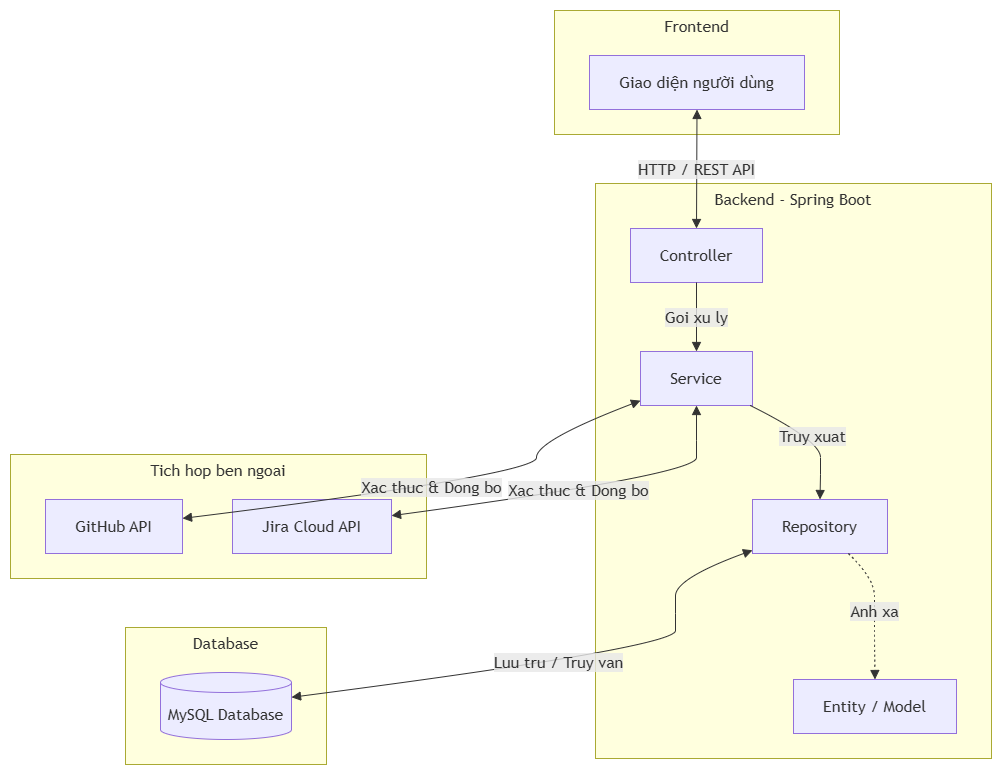

The diagram above was exported from draw.io. Its source (the exported page's mxGraphModel, read from the mxfile embedded in the PNG):
<mxGraphModel dx="1030" dy="562" grid="0" gridSize="10" guides="1" tooltips="1" connect="1" arrows="1" fold="1" page="1" pageScale="1" pageWidth="827" pageHeight="1169" math="0" shadow="0">
  <root>
    <mxCell id="0" />
    <mxCell id="1" parent="0" />
    <UserObject label="" mermaidData="{&#10;  &quot;data&quot;: &quot;graph TD\n    subgraph Frontend [Frontend]\n        UI[Giao diện người dùng]\n    end\n\n    subgraph Backend [Backend - Spring Boot]\n        CTRL[Controller]\n        SVC[Service]\n        REPO[Repository]\n        ENT[Entity / Model]\n        \n        CTRL --&gt;|Goi xu ly| SVC\n        SVC --&gt;|Truy xuat| REPO\n        REPO -.-&gt;|Anh xa| ENT\n    end\n\n    subgraph DB [Database]\n        MYSQL[(MySQL Database)]\n    end\n\n    subgraph External [Tich hop ben ngoai]\n        JIRA[Jira Cloud API]\n        GH[GitHub API]\n    end\n\n    UI &lt;--&gt;|HTTP / REST API| CTRL\n    REPO &lt;--&gt;|Luu tru / Truy van| MYSQL\n    SVC &lt;--&gt;|Xac thuc &amp; Dong bo| JIRA\n    SVC &lt;--&gt;|Xac thuc &amp; Dong bo| GH&quot;,&#10;  &quot;config&quot;: null&#10;}" id="G-F4rfZ_7FUX1zeVQboO-1">
      <mxCell connectable="0" parent="1" style="group;transparentBounds=1;editIcon=1;lockedGroup=0;groupPadding=10;" vertex="1">
        <mxGeometry as="geometry" />
      </mxCell>
    </UserObject>
    <UserObject label="Frontend" mermaidId="n:Frontend" mermaidBaseStyle="html=1;whiteSpace=wrap;strokeWidth=1;verticalAlign=top;fillColor=light-dark(#ffffde,#1f2020);strokeColor=light-dark(#aaaa33,#cccccc);fontColor=light-dark(#333333,#cccccc);fontFamily=Trebuchet MS,Verdana,Arial,sans-serif;fontSize=16;" mermaidBaseValue="Frontend" id="G-F4rfZ_7FUX1zeVQboO-2">
      <mxCell parent="G-F4rfZ_7FUX1zeVQboO-1" style="html=1;whiteSpace=wrap;strokeWidth=1;verticalAlign=top;fillColor=light-dark(#ffffde,#1f2020);strokeColor=light-dark(#aaaa33,#cccccc);fontColor=light-dark(#333333,#cccccc);fontFamily=Trebuchet MS,Verdana,Arial,sans-serif;fontSize=16;" vertex="1">
        <mxGeometry height="124" width="285" x="574" y="220" as="geometry" />
      </mxCell>
    </UserObject>
    <UserObject label="Giao diện người dùng" mermaidId="n:UI" mermaidBaseStyle="html=1;whiteSpace=wrap;strokeWidth=1;fillColor=light-dark(#ECECFF,#1f2020);strokeColor=light-dark(#9370DB,#cccccc);fontColor=light-dark(#333333,#cccccc);fontFamily=Trebuchet MS,Verdana,Arial,sans-serif;fontSize=16;" mermaidBaseValue="Giao diện người dùng" id="G-F4rfZ_7FUX1zeVQboO-3">
      <mxCell parent="G-F4rfZ_7FUX1zeVQboO-2" style="html=1;whiteSpace=wrap;strokeWidth=1;fillColor=light-dark(#ECECFF,#1f2020);strokeColor=light-dark(#9370DB,#cccccc);fontColor=light-dark(#333333,#cccccc);fontFamily=Trebuchet MS,Verdana,Arial,sans-serif;fontSize=16;" vertex="1">
        <mxGeometry height="54" width="215" x="35" y="45" as="geometry" />
      </mxCell>
    </UserObject>
    <UserObject label="Backend - Spring Boot" mermaidId="n:Backend" mermaidBaseStyle="html=1;whiteSpace=wrap;strokeWidth=1;verticalAlign=top;fillColor=light-dark(#ffffde,#1f2020);strokeColor=light-dark(#aaaa33,#cccccc);fontColor=light-dark(#333333,#cccccc);fontFamily=Trebuchet MS,Verdana,Arial,sans-serif;fontSize=16;" mermaidBaseValue="Backend - Spring Boot" id="G-F4rfZ_7FUX1zeVQboO-4">
      <mxCell parent="G-F4rfZ_7FUX1zeVQboO-1" style="html=1;whiteSpace=wrap;strokeWidth=1;verticalAlign=top;fillColor=light-dark(#ffffde,#1f2020);strokeColor=light-dark(#aaaa33,#cccccc);fontColor=light-dark(#333333,#cccccc);fontFamily=Trebuchet MS,Verdana,Arial,sans-serif;fontSize=16;" vertex="1">
        <mxGeometry height="575" width="396" x="615" y="393" as="geometry" />
      </mxCell>
    </UserObject>
    <UserObject label="Controller" mermaidId="n:CTRL" mermaidBaseStyle="html=1;whiteSpace=wrap;strokeWidth=1;fillColor=light-dark(#ECECFF,#1f2020);strokeColor=light-dark(#9370DB,#cccccc);fontColor=light-dark(#333333,#cccccc);fontFamily=Trebuchet MS,Verdana,Arial,sans-serif;fontSize=16;" mermaidBaseValue="Controller" id="G-F4rfZ_7FUX1zeVQboO-5">
      <mxCell parent="G-F4rfZ_7FUX1zeVQboO-4" style="html=1;whiteSpace=wrap;strokeWidth=1;fillColor=light-dark(#ECECFF,#1f2020);strokeColor=light-dark(#9370DB,#cccccc);fontColor=light-dark(#333333,#cccccc);fontFamily=Trebuchet MS,Verdana,Arial,sans-serif;fontSize=16;" vertex="1">
        <mxGeometry height="54" width="132" x="35" y="45" as="geometry" />
      </mxCell>
    </UserObject>
    <UserObject label="Service" mermaidId="n:SVC" mermaidBaseStyle="html=1;whiteSpace=wrap;strokeWidth=1;fillColor=light-dark(#ECECFF,#1f2020);strokeColor=light-dark(#9370DB,#cccccc);fontColor=light-dark(#333333,#cccccc);fontFamily=Trebuchet MS,Verdana,Arial,sans-serif;fontSize=16;" mermaidBaseValue="Service" id="G-F4rfZ_7FUX1zeVQboO-6">
      <mxCell parent="G-F4rfZ_7FUX1zeVQboO-4" style="html=1;whiteSpace=wrap;strokeWidth=1;fillColor=light-dark(#ECECFF,#1f2020);strokeColor=light-dark(#9370DB,#cccccc);fontColor=light-dark(#333333,#cccccc);fontFamily=Trebuchet MS,Verdana,Arial,sans-serif;fontSize=16;" vertex="1">
        <mxGeometry height="54" width="112" x="45" y="168" as="geometry" />
      </mxCell>
    </UserObject>
    <UserObject label="Repository" mermaidId="n:REPO" mermaidBaseStyle="html=1;whiteSpace=wrap;strokeWidth=1;fillColor=light-dark(#ECECFF,#1f2020);strokeColor=light-dark(#9370DB,#cccccc);fontColor=light-dark(#333333,#cccccc);fontFamily=Trebuchet MS,Verdana,Arial,sans-serif;fontSize=16;" mermaidBaseValue="Repository" id="G-F4rfZ_7FUX1zeVQboO-7">
      <mxCell parent="G-F4rfZ_7FUX1zeVQboO-4" style="html=1;whiteSpace=wrap;strokeWidth=1;fillColor=light-dark(#ECECFF,#1f2020);strokeColor=light-dark(#9370DB,#cccccc);fontColor=light-dark(#333333,#cccccc);fontFamily=Trebuchet MS,Verdana,Arial,sans-serif;fontSize=16;" vertex="1">
        <mxGeometry height="54" width="135" x="157" y="316" as="geometry" />
      </mxCell>
    </UserObject>
    <UserObject label="Entity / Model" mermaidId="n:ENT" mermaidBaseStyle="html=1;whiteSpace=wrap;strokeWidth=1;fillColor=light-dark(#ECECFF,#1f2020);strokeColor=light-dark(#9370DB,#cccccc);fontColor=light-dark(#333333,#cccccc);fontFamily=Trebuchet MS,Verdana,Arial,sans-serif;fontSize=16;" mermaidBaseValue="Entity / Model" id="G-F4rfZ_7FUX1zeVQboO-8">
      <mxCell parent="G-F4rfZ_7FUX1zeVQboO-4" style="html=1;whiteSpace=wrap;strokeWidth=1;fillColor=light-dark(#ECECFF,#1f2020);strokeColor=light-dark(#9370DB,#cccccc);fontColor=light-dark(#333333,#cccccc);fontFamily=Trebuchet MS,Verdana,Arial,sans-serif;fontSize=16;" vertex="1">
        <mxGeometry height="54" width="163" x="198" y="496" as="geometry" />
      </mxCell>
    </UserObject>
    <UserObject label="Goi xu ly" mermaidId="e:CTRL-&gt;SVC#0" mermaidBaseStyle="curved=1;startArrow=none;endArrow=block;endSize=7;strokeColor=light-dark(#333333,#cccccc);html=1;fontSize=16;labelBackgroundColor=light-dark(#E8E8E88D,#2a2a2a8D);fontFamily=Trebuchet MS,Verdana,Arial,sans-serif;fontColor=light-dark(#333333,#cccccc);exitX=0.5;exitY=1;entryX=0.5;entryY=0;" mermaidBaseValue="Goi xu ly" id="G-F4rfZ_7FUX1zeVQboO-9">
      <mxCell edge="1" parent="G-F4rfZ_7FUX1zeVQboO-4" source="G-F4rfZ_7FUX1zeVQboO-5" style="curved=1;startArrow=none;endArrow=block;endSize=7;strokeColor=light-dark(#333333,#cccccc);html=1;fontSize=16;labelBackgroundColor=light-dark(#E8E8E88D,#2a2a2a8D);fontFamily=Trebuchet MS,Verdana,Arial,sans-serif;fontColor=light-dark(#333333,#cccccc);exitX=0.5;exitY=1;entryX=0.5;entryY=0;rounded=0;" target="G-F4rfZ_7FUX1zeVQboO-6">
        <mxGeometry relative="1" as="geometry">
          <Array as="points" />
        </mxGeometry>
      </mxCell>
    </UserObject>
    <UserObject label="Truy xuat" mermaidId="e:SVC-&gt;REPO#0" mermaidBaseStyle="curved=1;startArrow=none;endArrow=block;endSize=7;strokeColor=light-dark(#333333,#cccccc);html=1;fontSize=16;labelBackgroundColor=light-dark(#E8E8E88D,#2a2a2a8D);fontFamily=Trebuchet MS,Verdana,Arial,sans-serif;fontColor=light-dark(#333333,#cccccc);exitX=0.98;exitY=1;entryX=0.5;entryY=0;" mermaidBaseValue="Truy xuat" id="G-F4rfZ_7FUX1zeVQboO-10">
      <mxCell edge="1" parent="G-F4rfZ_7FUX1zeVQboO-4" source="G-F4rfZ_7FUX1zeVQboO-6" style="curved=1;startArrow=none;endArrow=block;endSize=7;strokeColor=light-dark(#333333,#cccccc);html=1;fontSize=16;labelBackgroundColor=light-dark(#E8E8E88D,#2a2a2a8D);fontFamily=Trebuchet MS,Verdana,Arial,sans-serif;fontColor=light-dark(#333333,#cccccc);exitX=0.98;exitY=1;entryX=0.5;entryY=0;rounded=0;" target="G-F4rfZ_7FUX1zeVQboO-7">
        <mxGeometry relative="1" as="geometry">
          <Array as="points">
            <mxPoint x="225" y="257" />
            <mxPoint x="225" y="291" />
          </Array>
        </mxGeometry>
      </mxCell>
    </UserObject>
    <UserObject label="Anh xa" mermaidId="e:REPO-&gt;ENT#0" mermaidBaseStyle="curved=1;dashed=1;dashPattern=2 3;fixDash=1;startArrow=none;endArrow=block;endSize=7;strokeColor=light-dark(#333333,#cccccc);html=1;fontSize=16;labelBackgroundColor=light-dark(#E8E8E88D,#2a2a2a8D);fontFamily=Trebuchet MS,Verdana,Arial,sans-serif;fontColor=light-dark(#333333,#cccccc);exitX=0.71;exitY=1;entryX=0.5;entryY=0;" mermaidBaseValue="Anh xa" id="G-F4rfZ_7FUX1zeVQboO-11">
      <mxCell edge="1" parent="G-F4rfZ_7FUX1zeVQboO-4" source="G-F4rfZ_7FUX1zeVQboO-7" style="curved=1;dashed=1;dashPattern=2 3;fixDash=1;startArrow=none;endArrow=block;endSize=7;strokeColor=light-dark(#333333,#cccccc);html=1;fontSize=16;labelBackgroundColor=light-dark(#E8E8E88D,#2a2a2a8D);fontFamily=Trebuchet MS,Verdana,Arial,sans-serif;fontColor=light-dark(#333333,#cccccc);exitX=0.71;exitY=1;entryX=0.5;entryY=0;rounded=0;" target="G-F4rfZ_7FUX1zeVQboO-8">
        <mxGeometry relative="1" as="geometry">
          <Array as="points">
            <mxPoint x="279" y="395" />
            <mxPoint x="279" y="430" />
            <mxPoint x="279" y="464" />
          </Array>
        </mxGeometry>
      </mxCell>
    </UserObject>
    <UserObject label="Database" mermaidId="n:DB" mermaidBaseStyle="html=1;whiteSpace=wrap;strokeWidth=1;verticalAlign=top;fillColor=light-dark(#ffffde,#1f2020);strokeColor=light-dark(#aaaa33,#cccccc);fontColor=light-dark(#333333,#cccccc);fontFamily=Trebuchet MS,Verdana,Arial,sans-serif;fontSize=16;" mermaidBaseValue="Database" id="G-F4rfZ_7FUX1zeVQboO-12">
      <mxCell parent="G-F4rfZ_7FUX1zeVQboO-1" style="html=1;whiteSpace=wrap;strokeWidth=1;verticalAlign=top;fillColor=light-dark(#ffffde,#1f2020);strokeColor=light-dark(#aaaa33,#cccccc);fontColor=light-dark(#333333,#cccccc);fontFamily=Trebuchet MS,Verdana,Arial,sans-serif;fontSize=16;" vertex="1">
        <mxGeometry height="137" width="201" x="145" y="837" as="geometry" />
      </mxCell>
    </UserObject>
    <UserObject label="MySQL Database" mermaidId="n:MYSQL" mermaidBaseStyle="html=1;shape=cylinder3;boundedLbl=1;backgroundOutline=1;size=10;strokeWidth=1;whiteSpace=wrap;fillColor=light-dark(#ECECFF,#1f2020);strokeColor=light-dark(#9370DB,#cccccc);fontColor=light-dark(#333333,#cccccc);fontFamily=Trebuchet MS,Verdana,Arial,sans-serif;fontSize=16;" mermaidBaseValue="MySQL Database" id="G-F4rfZ_7FUX1zeVQboO-13">
      <mxCell parent="G-F4rfZ_7FUX1zeVQboO-12" style="html=1;shape=cylinder3;boundedLbl=1;backgroundOutline=1;size=10;strokeWidth=1;whiteSpace=wrap;fillColor=light-dark(#ECECFF,#1f2020);strokeColor=light-dark(#9370DB,#cccccc);fontColor=light-dark(#333333,#cccccc);fontFamily=Trebuchet MS,Verdana,Arial,sans-serif;fontSize=16;" vertex="1">
        <mxGeometry height="67" width="131" x="35" y="45" as="geometry" />
      </mxCell>
    </UserObject>
    <UserObject label="Tich hop ben ngoai" mermaidId="n:External" mermaidBaseStyle="html=1;whiteSpace=wrap;strokeWidth=1;verticalAlign=top;fillColor=light-dark(#ffffde,#1f2020);strokeColor=light-dark(#aaaa33,#cccccc);fontColor=light-dark(#333333,#cccccc);fontFamily=Trebuchet MS,Verdana,Arial,sans-serif;fontSize=16;" mermaidBaseValue="Tich hop ben ngoai" id="G-F4rfZ_7FUX1zeVQboO-14">
      <mxCell parent="G-F4rfZ_7FUX1zeVQboO-1" style="html=1;whiteSpace=wrap;strokeWidth=1;verticalAlign=top;fillColor=light-dark(#ffffde,#1f2020);strokeColor=light-dark(#aaaa33,#cccccc);fontColor=light-dark(#333333,#cccccc);fontFamily=Trebuchet MS,Verdana,Arial,sans-serif;fontSize=16;" vertex="1">
        <mxGeometry height="124" width="416" x="30" y="664" as="geometry" />
      </mxCell>
    </UserObject>
    <UserObject label="Jira Cloud API" mermaidId="n:JIRA" mermaidBaseStyle="html=1;whiteSpace=wrap;strokeWidth=1;fillColor=light-dark(#ECECFF,#1f2020);strokeColor=light-dark(#9370DB,#cccccc);fontColor=light-dark(#333333,#cccccc);fontFamily=Trebuchet MS,Verdana,Arial,sans-serif;fontSize=16;" mermaidBaseValue="Jira Cloud API" id="G-F4rfZ_7FUX1zeVQboO-15">
      <mxCell parent="G-F4rfZ_7FUX1zeVQboO-14" style="html=1;whiteSpace=wrap;strokeWidth=1;fillColor=light-dark(#ECECFF,#1f2020);strokeColor=light-dark(#9370DB,#cccccc);fontColor=light-dark(#333333,#cccccc);fontFamily=Trebuchet MS,Verdana,Arial,sans-serif;fontSize=16;" vertex="1">
        <mxGeometry height="54" width="159" x="222" y="45" as="geometry" />
      </mxCell>
    </UserObject>
    <UserObject label="GitHub API" mermaidId="n:GH" mermaidBaseStyle="html=1;whiteSpace=wrap;strokeWidth=1;fillColor=light-dark(#ECECFF,#1f2020);strokeColor=light-dark(#9370DB,#cccccc);fontColor=light-dark(#333333,#cccccc);fontFamily=Trebuchet MS,Verdana,Arial,sans-serif;fontSize=16;" mermaidBaseValue="GitHub API" id="G-F4rfZ_7FUX1zeVQboO-16">
      <mxCell parent="G-F4rfZ_7FUX1zeVQboO-14" style="html=1;whiteSpace=wrap;strokeWidth=1;fillColor=light-dark(#ECECFF,#1f2020);strokeColor=light-dark(#9370DB,#cccccc);fontColor=light-dark(#333333,#cccccc);fontFamily=Trebuchet MS,Verdana,Arial,sans-serif;fontSize=16;" vertex="1">
        <mxGeometry height="54" width="137" x="35" y="45" as="geometry" />
      </mxCell>
    </UserObject>
    <UserObject label="HTTP / REST API" mermaidId="e:UI-&gt;CTRL#0" mermaidBaseStyle="curved=1;startArrow=block;startSize=7;endArrow=block;endSize=7;strokeColor=light-dark(#333333,#cccccc);html=1;fontSize=16;labelBackgroundColor=light-dark(#E8E8E88D,#2a2a2a8D);fontFamily=Trebuchet MS,Verdana,Arial,sans-serif;fontColor=light-dark(#333333,#cccccc);exitX=0.5;exitY=1;entryX=0.5;entryY=0;" mermaidBaseValue="HTTP / REST API" id="G-F4rfZ_7FUX1zeVQboO-17">
      <mxCell edge="1" parent="G-F4rfZ_7FUX1zeVQboO-1" source="G-F4rfZ_7FUX1zeVQboO-3" style="curved=1;startArrow=block;startSize=7;endArrow=block;endSize=7;strokeColor=light-dark(#333333,#cccccc);html=1;fontSize=16;labelBackgroundColor=light-dark(#E8E8E88D,#2a2a2a8D);fontFamily=Trebuchet MS,Verdana,Arial,sans-serif;fontColor=light-dark(#333333,#cccccc);exitX=0.5;exitY=1;entryX=0.5;entryY=0;rounded=0;" target="G-F4rfZ_7FUX1zeVQboO-5">
        <mxGeometry relative="1" as="geometry">
          <Array as="points" />
        </mxGeometry>
      </mxCell>
    </UserObject>
    <UserObject label="Luu tru / Truy van" mermaidId="e:REPO-&gt;MYSQL#0" mermaidBaseStyle="curved=1;startArrow=block;startSize=7;endArrow=block;endSize=7;strokeColor=light-dark(#333333,#cccccc);html=1;fontSize=16;labelBackgroundColor=light-dark(#E8E8E88D,#2a2a2a8D);fontFamily=Trebuchet MS,Verdana,Arial,sans-serif;fontColor=light-dark(#333333,#cccccc);exitX=0;exitY=0.94;entryX=1;entryY=0.37;" mermaidBaseValue="Luu tru / Truy van" id="G-F4rfZ_7FUX1zeVQboO-18">
      <mxCell edge="1" parent="G-F4rfZ_7FUX1zeVQboO-1" source="G-F4rfZ_7FUX1zeVQboO-7" style="curved=1;startArrow=block;startSize=7;endArrow=block;endSize=7;strokeColor=light-dark(#333333,#cccccc);html=1;fontSize=16;labelBackgroundColor=light-dark(#E8E8E88D,#2a2a2a8D);fontFamily=Trebuchet MS,Verdana,Arial,sans-serif;fontColor=light-dark(#333333,#cccccc);exitX=0;exitY=0.94;entryX=1;entryY=0.37;rounded=0;" target="G-F4rfZ_7FUX1zeVQboO-13">
        <mxGeometry relative="1" as="geometry">
          <Array as="points">
            <mxPoint x="695" y="788" />
            <mxPoint x="695" y="823" />
            <mxPoint x="695" y="857" />
          </Array>
        </mxGeometry>
      </mxCell>
    </UserObject>
    <UserObject label="Xac thuc &amp; Dong bo" mermaidId="e:SVC-&gt;JIRA#0" mermaidBaseStyle="curved=1;startArrow=block;startSize=7;endArrow=block;endSize=7;strokeColor=light-dark(#333333,#cccccc);html=1;fontSize=16;labelBackgroundColor=light-dark(#E8E8E88D,#2a2a2a8D);fontFamily=Trebuchet MS,Verdana,Arial,sans-serif;fontColor=light-dark(#333333,#cccccc);exitX=0.5;exitY=1;entryX=1;entryY=0.3;" mermaidBaseValue="Xac thuc &amp; Dong bo" id="G-F4rfZ_7FUX1zeVQboO-19">
      <mxCell edge="1" parent="G-F4rfZ_7FUX1zeVQboO-1" source="G-F4rfZ_7FUX1zeVQboO-6" style="curved=1;startArrow=block;startSize=7;endArrow=block;endSize=7;strokeColor=light-dark(#333333,#cccccc);html=1;fontSize=16;labelBackgroundColor=light-dark(#E8E8E88D,#2a2a2a8D);fontFamily=Trebuchet MS,Verdana,Arial,sans-serif;fontColor=light-dark(#333333,#cccccc);exitX=0.5;exitY=1;entryX=1;entryY=0.3;rounded=0;" target="G-F4rfZ_7FUX1zeVQboO-15">
        <mxGeometry relative="1" as="geometry">
          <Array as="points">
            <mxPoint x="716" y="650" />
            <mxPoint x="716" y="684" />
          </Array>
        </mxGeometry>
      </mxCell>
    </UserObject>
    <UserObject label="Xac thuc &amp; Dong bo" mermaidId="e:SVC-&gt;GH#0" mermaidBaseStyle="curved=1;startArrow=block;startSize=7;endArrow=block;endSize=7;strokeColor=light-dark(#333333,#cccccc);html=1;fontSize=16;labelBackgroundColor=light-dark(#E8E8E88D,#2a2a2a8D);fontFamily=Trebuchet MS,Verdana,Arial,sans-serif;fontColor=light-dark(#333333,#cccccc);exitX=0;exitY=0.91;entryX=1;entryY=0.35;" mermaidBaseValue="Xac thuc &amp; Dong bo" id="G-F4rfZ_7FUX1zeVQboO-20">
      <mxCell edge="1" parent="G-F4rfZ_7FUX1zeVQboO-1" source="G-F4rfZ_7FUX1zeVQboO-6" style="curved=1;startArrow=block;startSize=7;endArrow=block;endSize=7;strokeColor=light-dark(#333333,#cccccc);html=1;fontSize=16;labelBackgroundColor=light-dark(#E8E8E88D,#2a2a2a8D);fontFamily=Trebuchet MS,Verdana,Arial,sans-serif;fontColor=light-dark(#333333,#cccccc);exitX=0;exitY=0.91;entryX=1;entryY=0.35;rounded=0;" target="G-F4rfZ_7FUX1zeVQboO-16">
        <mxGeometry relative="1" as="geometry">
          <Array as="points">
            <mxPoint x="556" y="650" />
            <mxPoint x="556" y="684" />
          </Array>
        </mxGeometry>
      </mxCell>
    </UserObject>
  </root>
</mxGraphModel>